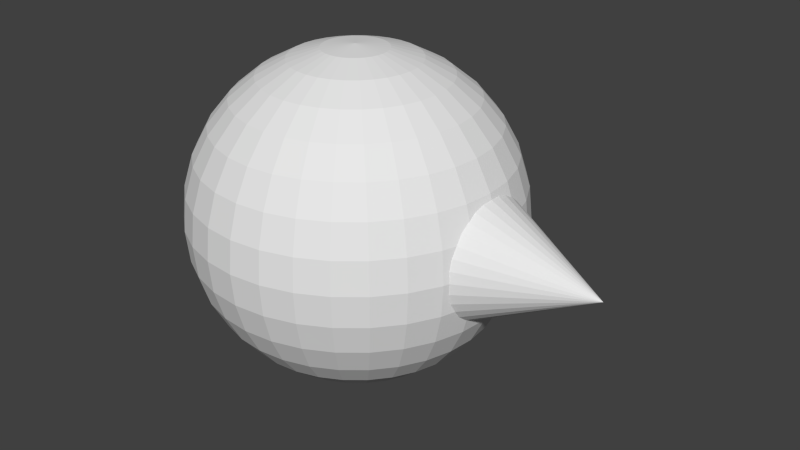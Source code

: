 # Source: charOriented.blend  (saved by Blender 2.65.0; exported with 4.5.12 LTS)
import bpy
from mathutils import Matrix  # noqa: F401  (used for matrix-valued properties, if any)

bpy.ops.wm.read_factory_settings(use_empty=True)
scene = bpy.context.scene
scene.name = 'Scene'

# ---- collections
col_collection_1 = bpy.data.collections.new('Collection 1'); scene.collection.children.link(col_collection_1)

# ---- world
world_world = bpy.data.worlds.new('World'); scene.world = world_world
world_world.color = (0.05088, 0.05088, 0.05088)
world_world.use_sun_shadow = False
world_world.sun_shadow_jitter_overblur = 0.0
world_world.cycles.sampling_method = 'MANUAL'
world_world.cycles.sample_map_resolution = 256

# ---- meshes
me_sphere = bpy.data.meshes.new('Sphere')
me_sphere.from_pydata([(0.8312, 0.3997, -7.782e-08), (0.8312, 0.392, -0.07798), (0.8312, 0.3693, -0.153), (0.8312, 0.3323, -0.2221), (0.8312, 0.2826, -0.2826), (0.8312, 0.2221, -0.3323), (0.8312, 0.153, -0.3693), (0.8312, 0.07798, -0.392), (0.8312, -2.353e-08, -0.3997), (1.631, 5.37e-08, 7.782e-08), (0.8312, -0.07798, -0.392), (0.8312, -0.153, -0.3693), (0.8312, -0.2221, -0.3323), (0.8312, -0.2826, -0.2826), (0.8312, -0.3323, -0.2221), (0.8312, -0.3693, -0.153), (0.8312, -0.392, -0.07798), (0.8312, -0.3997, 5.241e-08), (0.8312, -0.392, 0.07798), (0.8312, -0.3693, 0.153), (0.8312, -0.3323, 0.2221), (0.8312, -0.2826, 0.2826), (0.8312, -0.2221, 0.3323), (0.8312, -0.153, 0.3693), (0.8312, -0.07798, 0.392), (0.8312, 3.322e-07, 0.3997), (0.8312, 0.07798, 0.392), (0.8312, 0.153, 0.3693), (0.8312, 0.2221, 0.3323), (0.8312, 0.2826, 0.2826), (0.8312, 0.3323, 0.2221), (0.8312, 0.3693, 0.153), (0.8312, 0.392, 0.07798), (-0.1951, 0.0, 0.9808), (-0.3827, 0.0, 0.9239), (-0.5556, 0.0, 0.8315), (-0.7071, 0.0, 0.7071), (-0.8315, 0.0, 0.5556), (-0.9239, 0.0, 0.3827), (-0.9808, 0.0, 0.1951), (-1.0, 0.0, 7.55e-08), (-0.9808, 0.0, -0.1951), (-0.9239, 0.0, -0.3827), (-0.8315, 0.0, -0.5556), (-0.7071, 0.0, -0.7071), (-0.5556, 0.0, -0.8315), (-0.3827, 0.0, -0.9239), (-0.1951, 0.0, -0.9808), (-0.1913, 0.03806, 0.9808), (-0.3753, 0.07466, 0.9239), (-0.5449, 0.1084, 0.8315), (-0.6935, 0.1379, 0.7071), (-0.8155, 0.1622, 0.5556), (-0.9061, 0.1802, 0.3827), (-0.9619, 0.1913, 0.1951), (-0.9808, 0.1951, 1.192e-07), (-0.9619, 0.1913, -0.1951), (-0.9061, 0.1802, -0.3827), (-0.8155, 0.1622, -0.5556), (-0.6935, 0.1379, -0.7071), (-0.5449, 0.1084, -0.8315), (-0.3753, 0.07466, -0.9239), (-0.1913, 0.03806, -0.9808), (-0.1802, 0.07466, 0.9808), (-0.3536, 0.1464, 0.9239), (-0.5133, 0.2126, 0.8315), (-0.6533, 0.2706, 0.7071), (-0.7682, 0.3182, 0.5556), (-0.8536, 0.3536, 0.3827), (-0.9061, 0.3753, 0.1951), (-0.9239, 0.3827, 1.192e-07), (-0.9061, 0.3753, -0.1951), (-0.8536, 0.3536, -0.3827), (-0.7682, 0.3182, -0.5556), (-0.6533, 0.2706, -0.7071), (-0.5133, 0.2126, -0.8315), (-0.3536, 0.1464, -0.9239), (-0.1802, 0.07466, -0.9808), (-0.1622, 0.1084, 0.9808), (-0.3182, 0.2126, 0.9239), (-0.4619, 0.3087, 0.8315), (-0.5879, 0.3928, 0.7071), (-0.6913, 0.4619, 0.5556), (-0.7682, 0.5133, 0.3827), (-0.8155, 0.5449, 0.1951), (-0.8315, 0.5556, 1.192e-07), (-0.8155, 0.5449, -0.1951), (-0.7682, 0.5133, -0.3827), (-0.6913, 0.4619, -0.5556), (-0.5879, 0.3928, -0.7071), (-0.4619, 0.3087, -0.8315), (-0.3182, 0.2126, -0.9239), (-0.1622, 0.1084, -0.9808), (-0.1379, 0.1379, 0.9808), (-0.2706, 0.2706, 0.9239), (-0.3928, 0.3928, 0.8315), (-0.5, 0.5, 0.7071), (-0.5879, 0.5879, 0.5556), (-0.6533, 0.6533, 0.3827), (-0.6935, 0.6935, 0.1951), (-0.7071, 0.7071, 1.192e-07), (-0.6935, 0.6935, -0.1951), (-0.6533, 0.6533, -0.3827), (-0.5879, 0.5879, -0.5556), (-0.5, 0.5, -0.7071), (-0.3928, 0.3928, -0.8315), (-0.2706, 0.2706, -0.9239), (-0.1379, 0.1379, -0.9808), (-0.1084, 0.1622, 0.9808), (-0.2126, 0.3182, 0.9239), (-0.3087, 0.4619, 0.8315), (-0.3928, 0.5879, 0.7071), (-0.4619, 0.6913, 0.5556), (-0.5133, 0.7682, 0.3827), (-0.5449, 0.8155, 0.1951), (-0.5556, 0.8315, 1.192e-07), (-0.5449, 0.8155, -0.1951), (-0.5133, 0.7682, -0.3827), (-0.4619, 0.6913, -0.5556), (-0.3928, 0.5879, -0.7071), (-0.3087, 0.4619, -0.8315), (-0.2126, 0.3182, -0.9239), (-0.1084, 0.1622, -0.9808), (-0.07466, 0.1802, 0.9808), (-0.1464, 0.3536, 0.9239), (-0.2126, 0.5133, 0.8315), (-0.2706, 0.6533, 0.7071), (-0.3182, 0.7682, 0.5556), (-0.3536, 0.8536, 0.3827), (-0.3753, 0.9061, 0.1951), (-0.3827, 0.9239, 1.192e-07), (-0.3753, 0.9061, -0.1951), (-0.3536, 0.8536, -0.3827), (-0.3182, 0.7682, -0.5556), (-0.2706, 0.6533, -0.7071), (-0.2126, 0.5133, -0.8315), (-0.1464, 0.3536, -0.9239), (-0.07466, 0.1802, -0.9808), (-0.03806, 0.1913, 0.9808), (-0.07466, 0.3753, 0.9239), (-0.1084, 0.5449, 0.8315), (-0.1379, 0.6935, 0.7071), (-0.1622, 0.8155, 0.5556), (-0.1802, 0.9061, 0.3827), (-0.1913, 0.9619, 0.1951), (-0.1951, 0.9808, 1.192e-07), (-0.1913, 0.9619, -0.1951), (-0.1802, 0.9061, -0.3827), (-0.1622, 0.8155, -0.5556), (-0.1379, 0.6935, -0.7071), (-0.1084, 0.5449, -0.8315), (-0.07466, 0.3753, -0.9239), (-0.03806, 0.1913, -0.9808), (3.344e-07, 0.1951, 0.9808), (3.711e-07, 0.3827, 0.9239), (4.075e-07, 0.5556, 0.8315), (3.591e-07, 0.7071, 0.7071), (4.155e-07, 0.8315, 0.5556), (3.669e-07, 0.9239, 0.3827), (4.298e-07, 0.9808, 0.1951), (4.016e-07, 1.0, 1.192e-07), (3.713e-07, 0.9808, -0.1951), (3.231e-07, 0.9239, -0.3827), (4.155e-07, 0.8315, -0.5556), (3.591e-07, 0.7071, -0.7071), (4.032e-07, 0.5556, -0.8315), (3.289e-07, 0.3827, -0.9239), (3.346e-07, 0.1951, -0.9808), (0.03806, 0.1913, 0.9808), (0.07466, 0.3753, 0.9239), (0.1084, 0.5449, 0.8315), (0.138, 0.6935, 0.7071), (0.1622, 0.8155, 0.5556), (0.1802, 0.9061, 0.3827), (0.1913, 0.9619, 0.1951), (0.1951, 0.9808, 1.192e-07), (0.1913, 0.9619, -0.1951), (0.1802, 0.9061, -0.3827), (0.1622, 0.8155, -0.5556), (0.138, 0.6935, -0.7071), (0.1084, 0.5449, -0.8315), (0.07466, 0.3753, -0.9239), (0.03806, 0.1913, -0.9808), (0.07466, 0.1802, 0.9808), (0.1464, 0.3536, 0.9239), (0.2126, 0.5133, 0.8315), (0.2706, 0.6533, 0.7071), (0.3182, 0.7682, 0.5556), (0.3536, 0.8536, 0.3827), (0.3753, 0.9061, 0.1951), (0.3827, 0.9239, 1.192e-07), (0.3753, 0.9061, -0.1951), (0.3536, 0.8536, -0.3827), (0.3182, 0.7682, -0.5556), (0.2706, 0.6533, -0.7071), (0.2126, 0.5133, -0.8315), (0.1464, 0.3536, -0.9239), (0.07466, 0.1802, -0.9808), (0.1084, 0.1622, 0.9808), (0.2126, 0.3182, 0.9239), (0.3087, 0.4619, 0.8315), (0.3928, 0.5879, 0.7071), (0.4619, 0.6913, 0.5556), (0.5133, 0.7682, 0.3827), (0.5449, 0.8155, 0.1951), (0.5556, 0.8315, 1.192e-07), (0.5449, 0.8155, -0.1951), (0.5133, 0.7682, -0.3827), (0.4619, 0.6913, -0.5556), (0.3928, 0.5879, -0.7071), (0.3087, 0.4619, -0.8315), (0.2126, 0.3182, -0.9239), (0.1084, 0.1622, -0.9808), (0.138, 0.1379, 0.9808), (0.2706, 0.2706, 0.9239), (0.3928, 0.3928, 0.8315), (0.5, 0.5, 0.7071), (0.5879, 0.5879, 0.5556), (0.6533, 0.6533, 0.3827), (0.6935, 0.6935, 0.1951), (0.7071, 0.7071, 1.192e-07), (0.6935, 0.6935, -0.1951), (0.6533, 0.6533, -0.3827), (0.5879, 0.5879, -0.5556), (0.5, 0.5, -0.7071), (0.3928, 0.3928, -0.8315), (0.2706, 0.2706, -0.9239), (0.138, 0.1379, -0.9808), (0.1622, 0.1084, 0.9808), (0.3182, 0.2126, 0.9239), (0.4619, 0.3087, 0.8315), (0.5879, 0.3928, 0.7071), (0.6913, 0.4619, 0.5556), (0.7682, 0.5133, 0.3827), (0.8155, 0.5449, 0.1951), (0.8315, 0.5556, 1.192e-07), (0.8155, 0.5449, -0.1951), (0.7682, 0.5133, -0.3827), (0.6913, 0.4619, -0.5556), (0.5879, 0.3928, -0.7071), (0.4619, 0.3087, -0.8315), (0.3182, 0.2126, -0.9239), (0.1622, 0.1084, -0.9808), (0.1802, 0.07466, 0.9808), (0.3536, 0.1464, 0.9239), (0.5133, 0.2126, 0.8315), (0.6533, 0.2706, 0.7071), (0.7682, 0.3182, 0.5556), (0.8536, 0.3536, 0.3827), (0.9061, 0.3753, 0.1951), (0.9239, 0.3827, 1.192e-07), (0.9061, 0.3753, -0.1951), (0.8536, 0.3536, -0.3827), (0.7682, 0.3182, -0.5556), (0.6533, 0.2706, -0.7071), (0.5133, 0.2126, -0.8315), (0.3536, 0.1464, -0.9239), (0.1802, 0.07466, -0.9808), (0.1913, 0.03806, 0.9808), (0.3753, 0.07466, 0.9239), (0.5449, 0.1084, 0.8315), (0.6935, 0.1379, 0.7071), (0.8155, 0.1622, 0.5556), (0.9061, 0.1802, 0.3827), (0.9619, 0.1913, 0.1951), (0.9808, 0.1951, 1.192e-07), (0.9619, 0.1913, -0.1951), (0.9061, 0.1802, -0.3827), (0.8155, 0.1622, -0.5556), (0.6935, 0.1379, -0.7071), (0.5449, 0.1084, -0.8315), (0.3753, 0.07466, -0.9239), (0.1913, 0.03806, -0.9808), (0.1951, -1.811e-08, 0.9808), (0.3827, -7.168e-08, 0.9239), (0.5556, -1.155e-07, 0.8315), (0.7071, -1.037e-07, 0.7071), (0.8315, -1.455e-07, 0.5556), (0.9239, -6.463e-08, 0.3827), (0.9808, -1.335e-07, 0.1951), (1.0, -1.199e-07, 1.192e-07), (0.9808, -1.129e-07, -0.1951), (0.9239, -3.839e-08, -0.3827), (0.8315, -1.455e-07, -0.5556), (0.7071, -1.037e-07, -0.7071), (0.5556, -1.155e-07, -0.8315), (0.3827, -4.261e-08, -0.9239), (0.1951, -1.47e-08, -0.9808), (0.1913, -0.03806, 0.9808), (0.3753, -0.07466, 0.9239), (0.5449, -0.1084, 0.8315), (0.6935, -0.1379, 0.7071), (0.8155, -0.1622, 0.5556), (0.9061, -0.1802, 0.3827), (0.9619, -0.1913, 0.1951), (0.9808, -0.1951, 1.192e-07), (0.9619, -0.1913, -0.1951), (0.9061, -0.1802, -0.3827), (0.8155, -0.1622, -0.5556), (0.6935, -0.1379, -0.7071), (0.5449, -0.1084, -0.8315), (0.3753, -0.07466, -0.9239), (0.1913, -0.03806, -0.9808), (0.1802, -0.07466, 0.9808), (0.3536, -0.1464, 0.9239), (0.5133, -0.2126, 0.8315), (0.6533, -0.2706, 0.7071), (0.7682, -0.3182, 0.5556), (0.8536, -0.3536, 0.3827), (0.9061, -0.3753, 0.1951), (0.9239, -0.3827, 1.192e-07), (0.9061, -0.3753, -0.1951), (0.8536, -0.3536, -0.3827), (0.7682, -0.3182, -0.5556), (0.6533, -0.2706, -0.7071), (0.5133, -0.2126, -0.8315), (0.3536, -0.1464, -0.9239), (0.1802, -0.07466, -0.9808), (0.1622, -0.1084, 0.9808), (0.3182, -0.2126, 0.9239), (0.4619, -0.3087, 0.8315), (0.5879, -0.3928, 0.7071), (0.6913, -0.4619, 0.5556), (0.7682, -0.5133, 0.3827), (0.8155, -0.5449, 0.1951), (0.8315, -0.5556, 1.192e-07), (0.8155, -0.5449, -0.1951), (0.7682, -0.5133, -0.3827), (0.6913, -0.4619, -0.5556), (0.5879, -0.3928, -0.7071), (0.4619, -0.3087, -0.8315), (0.3182, -0.2126, -0.9239), (0.1622, -0.1084, -0.9808), (0.138, -0.1379, 0.9808), (0.2706, -0.2706, 0.9239), (0.3928, -0.3928, 0.8315), (0.5, -0.5, 0.7071), (0.5879, -0.5879, 0.5556), (0.6533, -0.6533, 0.3827), (0.6935, -0.6935, 0.1951), (0.7071, -0.7071, 1.192e-07), (0.6935, -0.6935, -0.1951), (0.6533, -0.6533, -0.3827), (0.5879, -0.5879, -0.5556), (0.5, -0.5, -0.7071), (0.3928, -0.3928, -0.8315), (0.2706, -0.2706, -0.9239), (0.138, -0.1379, -0.9808), (0.1084, -0.1622, 0.9808), (0.2126, -0.3182, 0.9239), (0.3087, -0.4619, 0.8315), (0.3928, -0.5879, 0.7071), (0.4619, -0.6913, 0.5556), (0.5133, -0.7682, 0.3827), (0.5449, -0.8155, 0.1951), (0.5556, -0.8315, 1.192e-07), (0.5449, -0.8155, -0.1951), (0.5133, -0.7682, -0.3827), (0.4619, -0.6913, -0.5556), (0.3928, -0.5879, -0.7071), (0.3087, -0.4619, -0.8315), (0.2126, -0.3182, -0.9239), (0.1084, -0.1622, -0.9808), (3.258e-07, 0.0, -1.0), (0.07466, -0.1802, 0.9808), (0.1464, -0.3536, 0.9239), (0.2126, -0.5133, 0.8315), (0.2706, -0.6533, 0.7071), (0.3182, -0.7682, 0.5556), (0.3536, -0.8536, 0.3827), (0.3753, -0.9061, 0.1951), (0.3827, -0.9239, 1.192e-07), (0.3753, -0.9061, -0.1951), (0.3536, -0.8536, -0.3827), (0.3182, -0.7682, -0.5556), (0.2706, -0.6533, -0.7071), (0.2126, -0.5133, -0.8315), (0.1464, -0.3536, -0.9239), (0.07466, -0.1802, -0.9808), (0.03806, -0.1913, 0.9808), (0.07466, -0.3753, 0.9239), (0.1084, -0.5449, 0.8315), (0.1379, -0.6935, 0.7071), (0.1622, -0.8155, 0.5556), (0.1802, -0.9061, 0.3827), (0.1913, -0.9619, 0.1951), (0.1951, -0.9808, 1.192e-07), (0.1913, -0.9619, -0.1951), (0.1802, -0.9061, -0.3827), (0.1622, -0.8155, -0.5556), (0.1379, -0.6935, -0.7071), (0.1084, -0.5449, -0.8315), (0.07466, -0.3753, -0.9239), (0.03806, -0.1913, -0.9808), (2.945e-07, -0.1951, 0.9808), (2.131e-07, -0.3827, 0.9239), (1.648e-07, -0.5556, 0.8315), (1.87e-07, -0.7071, 0.7071), (1.452e-07, -0.8315, 0.5556), (1.499e-07, -0.9239, 0.3827), (1.98e-07, -0.9808, 0.1951), (1.123e-07, -1.0, 1.192e-07), (8.41e-08, -0.9808, -0.1951), (2.725e-07, -0.9239, -0.3827), (1.452e-07, -0.8315, -0.5556), (1.87e-07, -0.7071, -0.7071), (1.648e-07, -0.5556, -0.8315), (2.553e-07, -0.3827, -0.9239), (2.95e-07, -0.1951, -0.9808), (-0.03806, -0.1913, 0.9808), (-0.07466, -0.3753, 0.9239), (-0.1084, -0.5449, 0.8315), (-0.1379, -0.6935, 0.7071), (-0.1622, -0.8155, 0.5556), (-0.1802, -0.9061, 0.3827), (-0.1913, -0.9619, 0.1951), (-0.1951, -0.9808, 1.192e-07), (-0.1913, -0.9619, -0.1951), (-0.1802, -0.9061, -0.3827), (-0.1622, -0.8155, -0.5556), (-0.1379, -0.6935, -0.7071), (-0.1084, -0.5449, -0.8315), (-0.07466, -0.3753, -0.9239), (-0.03806, -0.1913, -0.9808), (-0.07466, -0.1802, 0.9808), (-0.1464, -0.3536, 0.9239), (-0.2126, -0.5133, 0.8315), (-0.2706, -0.6533, 0.7071), (-0.3182, -0.7682, 0.5556), (-0.3536, -0.8536, 0.3827), (-0.3753, -0.9061, 0.1951), (-0.3827, -0.9239, 1.192e-07), (-0.3753, -0.9061, -0.1951), (-0.3536, -0.8536, -0.3827), (-0.3182, -0.7682, -0.5556), (-0.2706, -0.6533, -0.7071), (-0.2126, -0.5133, -0.8315), (-0.1464, -0.3536, -0.9239), (-0.07466, -0.1802, -0.9808), (-0.1084, -0.1622, 0.9808), (-0.2126, -0.3182, 0.9239), (-0.3087, -0.4619, 0.8315), (-0.3928, -0.5879, 0.7071), (-0.4619, -0.6913, 0.5556), (-0.5133, -0.7682, 0.3827), (-0.5449, -0.8155, 0.1951), (-0.5556, -0.8315, 1.192e-07), (-0.5449, -0.8155, -0.1951), (-0.5133, -0.7682, -0.3827), (-0.4619, -0.6913, -0.5556), (-0.3928, -0.5879, -0.7071), (-0.3087, -0.4619, -0.8315), (-0.2126, -0.3182, -0.9239), (-0.1084, -0.1622, -0.9808), (-0.1379, -0.1379, 0.9808), (-0.2706, -0.2706, 0.9239), (-0.3928, -0.3928, 0.8315), (-0.5, -0.5, 0.7071), (-0.5879, -0.5879, 0.5556), (-0.6533, -0.6533, 0.3827), (-0.6935, -0.6935, 0.1951), (-0.7071, -0.7071, 1.192e-07), (-0.6935, -0.6935, -0.1951), (-0.6533, -0.6533, -0.3827), (-0.5879, -0.5879, -0.5556), (-0.5, -0.5, -0.7071), (-0.3928, -0.3928, -0.8315), (-0.2706, -0.2706, -0.9239), (-0.1379, -0.1379, -0.9808), (-0.1622, -0.1084, 0.9808), (-0.3182, -0.2126, 0.9239), (-0.4619, -0.3087, 0.8315), (-0.5879, -0.3928, 0.7071), (-0.6913, -0.4619, 0.5556), (-0.7682, -0.5133, 0.3827), (-0.8155, -0.5449, 0.1951), (-0.8315, -0.5556, 1.192e-07), (-0.8155, -0.5449, -0.1951), (-0.7682, -0.5133, -0.3827), (-0.6913, -0.4619, -0.5556), (-0.5879, -0.3928, -0.7071), (-0.4619, -0.3087, -0.8315), (-0.3182, -0.2126, -0.9239), (-0.1622, -0.1084, -0.9808), (2.48e-08, -1.247e-07, 1.0), (-0.1802, -0.07466, 0.9808), (-0.3536, -0.1464, 0.9239), (-0.5133, -0.2126, 0.8315), (-0.6533, -0.2706, 0.7071), (-0.7682, -0.3182, 0.5556), (-0.8536, -0.3536, 0.3827), (-0.9061, -0.3753, 0.1951), (-0.9239, -0.3827, 1.192e-07), (-0.9061, -0.3753, -0.1951), (-0.8536, -0.3536, -0.3827), (-0.7682, -0.3182, -0.5556), (-0.6533, -0.2706, -0.7071), (-0.5133, -0.2126, -0.8315), (-0.3536, -0.1464, -0.9239), (-0.1802, -0.07466, -0.9808), (-0.1913, -0.03806, 0.9808), (-0.3753, -0.07466, 0.9239), (-0.5449, -0.1084, 0.8315), (-0.6935, -0.1379, 0.7071), (-0.8155, -0.1622, 0.5556), (-0.9061, -0.1802, 0.3827), (-0.9619, -0.1913, 0.1951), (-0.9808, -0.1951, 1.192e-07), (-0.9619, -0.1913, -0.1951), (-0.9061, -0.1802, -0.3827), (-0.8155, -0.1622, -0.5556), (-0.6935, -0.1379, -0.7071), (-0.5449, -0.1084, -0.8315), (-0.3753, -0.07466, -0.9239), (-0.1913, -0.03806, -0.9808)], [], [(31, 9, 32), (0, 9, 1), (32, 9, 0), (1, 9, 2), (30, 9, 31), (29, 9, 30), (28, 9, 29), (27, 9, 28), (26, 9, 27), (25, 9, 26), (24, 9, 25), (23, 9, 24), (22, 9, 23), (21, 9, 22), (20, 9, 21), (19, 9, 20), (18, 9, 19), (17, 9, 18), (16, 9, 17), (15, 9, 16), (14, 9, 15), (13, 9, 14), (12, 9, 13), (11, 9, 12), (10, 9, 11), (8, 9, 10), (7, 9, 8), (6, 9, 7), (5, 9, 6), (4, 9, 5), (3, 9, 4), (2, 9, 3), (0, 1, 2, 3, 4, 5, 6, 7, 8, 10, 11, 12, 13, 14, 15, 16, 17, 18, 19, 20, 21, 22, 23, 24, 25, 26, 27, 28, 29, 30, 31, 32), (46, 45, 60, 61), (41, 40, 55, 56), (36, 35, 50, 51), (47, 46, 61, 62), (42, 41, 56, 57), (37, 36, 51, 52), (43, 42, 57, 58), (38, 37, 52, 53), (44, 43, 58, 59), (39, 38, 53, 54), (34, 33, 48, 49), (45, 44, 59, 60), (40, 39, 54, 55), (35, 34, 49, 50), (50, 49, 64, 65), (61, 60, 75, 76), (56, 55, 70, 71), (51, 50, 65, 66), (62, 61, 76, 77), (57, 56, 71, 72), (52, 51, 66, 67), (58, 57, 72, 73), (53, 52, 67, 68), (59, 58, 73, 74), (54, 53, 68, 69), (49, 48, 63, 64), (60, 59, 74, 75), (55, 54, 69, 70), (69, 68, 83, 84), (64, 63, 78, 79), (75, 74, 89, 90), (70, 69, 84, 85), (65, 64, 79, 80), (76, 75, 90, 91), (71, 70, 85, 86), (66, 65, 80, 81), (77, 76, 91, 92), (72, 71, 86, 87), (67, 66, 81, 82), (73, 72, 87, 88), (68, 67, 82, 83), (74, 73, 88, 89), (88, 87, 102, 103), (83, 82, 97, 98), (89, 88, 103, 104), (84, 83, 98, 99), (79, 78, 93, 94), (90, 89, 104, 105), (85, 84, 99, 100), (80, 79, 94, 95), (91, 90, 105, 106), (86, 85, 100, 101), (81, 80, 95, 96), (92, 91, 106, 107), (87, 86, 101, 102), (82, 81, 96, 97), (107, 106, 121, 122), (102, 101, 116, 117), (97, 96, 111, 112), (103, 102, 117, 118), (98, 97, 112, 113), (104, 103, 118, 119), (99, 98, 113, 114), (94, 93, 108, 109), (105, 104, 119, 120), (100, 99, 114, 115), (95, 94, 109, 110), (106, 105, 120, 121), (101, 100, 115, 116), (96, 95, 110, 111), (121, 120, 135, 136), (116, 115, 130, 131), (111, 110, 125, 126), (122, 121, 136, 137), (117, 116, 131, 132), (112, 111, 126, 127), (118, 117, 132, 133), (113, 112, 127, 128), (119, 118, 133, 134), (114, 113, 128, 129), (109, 108, 123, 124), (120, 119, 134, 135), (115, 114, 129, 130), (110, 109, 124, 125), (124, 123, 138, 139), (135, 134, 149, 150), (130, 129, 144, 145), (125, 124, 139, 140), (136, 135, 150, 151), (131, 130, 145, 146), (126, 125, 140, 141), (137, 136, 151, 152), (132, 131, 146, 147), (127, 126, 141, 142), (133, 132, 147, 148), (128, 127, 142, 143), (134, 133, 148, 149), (129, 128, 143, 144), (143, 142, 157, 158), (149, 148, 163, 164), (144, 143, 158, 159), (139, 138, 153, 154), (150, 149, 164, 165), (145, 144, 159, 160), (140, 139, 154, 155), (151, 150, 165, 166), (146, 145, 160, 161), (141, 140, 155, 156), (152, 151, 166, 167), (147, 146, 161, 162), (142, 141, 156, 157), (148, 147, 162, 163), (162, 161, 176, 177), (157, 156, 171, 172), (163, 162, 177, 178), (158, 157, 172, 173), (164, 163, 178, 179), (159, 158, 173, 174), (154, 153, 168, 169), (165, 164, 179, 180), (160, 159, 174, 175), (155, 154, 169, 170), (166, 165, 180, 181), (161, 160, 175, 176), (156, 155, 170, 171), (167, 166, 181, 182), (181, 180, 195, 196), (176, 175, 190, 191), (171, 170, 185, 186), (182, 181, 196, 197), (177, 176, 191, 192), (172, 171, 186, 187), (178, 177, 192, 193), (173, 172, 187, 188), (179, 178, 193, 194), (174, 173, 188, 189), (169, 168, 183, 184), (180, 179, 194, 195), (175, 174, 189, 190), (170, 169, 184, 185), (184, 183, 198, 199), (195, 194, 209, 210), (190, 189, 204, 205), (185, 184, 199, 200), (196, 195, 210, 211), (191, 190, 205, 206), (186, 185, 200, 201), (197, 196, 211, 212), (192, 191, 206, 207), (187, 186, 201, 202), (193, 192, 207, 208), (188, 187, 202, 203), (194, 193, 208, 209), (189, 188, 203, 204), (203, 202, 217, 218), (209, 208, 223, 224), (204, 203, 218, 219), (199, 198, 213, 214), (210, 209, 224, 225), (205, 204, 219, 220), (200, 199, 214, 215), (211, 210, 225, 226), (206, 205, 220, 221), (201, 200, 215, 216), (212, 211, 226, 227), (207, 206, 221, 222), (202, 201, 216, 217), (208, 207, 222, 223), (222, 221, 236, 237), (217, 216, 231, 232), (223, 222, 237, 238), (218, 217, 232, 233), (224, 223, 238, 239), (219, 218, 233, 234), (214, 213, 228, 229), (225, 224, 239, 240), (220, 219, 234, 235), (215, 214, 229, 230), (226, 225, 240, 241), (221, 220, 235, 236), (216, 215, 230, 231), (227, 226, 241, 242), (241, 240, 255, 256), (236, 235, 250, 251), (231, 230, 245, 246), (242, 241, 256, 257), (237, 236, 251, 252), (232, 231, 246, 247), (238, 237, 252, 253), (233, 232, 247, 248), (239, 238, 253, 254), (234, 233, 248, 249), (229, 228, 243, 244), (240, 239, 254, 255), (235, 234, 249, 250), (230, 229, 244, 245), (255, 254, 269, 270), (250, 249, 264, 265), (245, 244, 259, 260), (256, 255, 270, 271), (251, 250, 265, 266), (246, 245, 260, 261), (257, 256, 271, 272), (252, 251, 266, 267), (247, 246, 261, 262), (253, 252, 267, 268), (248, 247, 262, 263), (254, 253, 268, 269), (249, 248, 263, 264), (244, 243, 258, 259), (269, 268, 283, 284), (264, 263, 278, 279), (259, 258, 273, 274), (270, 269, 284, 285), (265, 264, 279, 280), (260, 259, 274, 275), (271, 270, 285, 286), (266, 265, 280, 281), (261, 260, 275, 276), (272, 271, 286, 287), (267, 266, 281, 282), (262, 261, 276, 277), (268, 267, 282, 283), (263, 262, 277, 278), (277, 276, 291, 292), (283, 282, 297, 298), (278, 277, 292, 293), (284, 283, 298, 299), (279, 278, 293, 294), (274, 273, 288, 289), (285, 284, 299, 300), (280, 279, 294, 295), (275, 274, 289, 290), (286, 285, 300, 301), (281, 280, 295, 296), (276, 275, 290, 291), (287, 286, 301, 302), (282, 281, 296, 297), (296, 295, 310, 311), (291, 290, 305, 306), (302, 301, 316, 317), (297, 296, 311, 312), (292, 291, 306, 307), (298, 297, 312, 313), (293, 292, 307, 308), (299, 298, 313, 314), (294, 293, 308, 309), (289, 288, 303, 304), (300, 299, 314, 315), (295, 294, 309, 310), (290, 289, 304, 305), (301, 300, 315, 316), (315, 314, 329, 330), (310, 309, 324, 325), (305, 304, 319, 320), (316, 315, 330, 331), (311, 310, 325, 326), (306, 305, 320, 321), (317, 316, 331, 332), (312, 311, 326, 327), (307, 306, 321, 322), (313, 312, 327, 328), (308, 307, 322, 323), (314, 313, 328, 329), (309, 308, 323, 324), (304, 303, 318, 319), (329, 328, 343, 344), (324, 323, 338, 339), (319, 318, 333, 334), (330, 329, 344, 345), (325, 324, 339, 340), (320, 319, 334, 335), (331, 330, 345, 346), (326, 325, 340, 341), (321, 320, 335, 336), (332, 331, 346, 347), (327, 326, 341, 342), (322, 321, 336, 337), (328, 327, 342, 343), (323, 322, 337, 338), (337, 336, 351, 352), (343, 342, 357, 358), (338, 337, 352, 353), (344, 343, 358, 359), (339, 338, 353, 354), (334, 333, 348, 349), (345, 344, 359, 360), (340, 339, 354, 355), (335, 334, 349, 350), (346, 345, 360, 361), (341, 340, 355, 356), (336, 335, 350, 351), (347, 346, 361, 362), (342, 341, 356, 357), (356, 355, 371, 372), (351, 350, 366, 367), (362, 361, 377, 378), (357, 356, 372, 373), (352, 351, 367, 368), (358, 357, 373, 374), (353, 352, 368, 369), (359, 358, 374, 375), (354, 353, 369, 370), (349, 348, 364, 365), (360, 359, 375, 376), (355, 354, 370, 371), (350, 349, 365, 366), (361, 360, 376, 377), (376, 375, 390, 391), (371, 370, 385, 386), (366, 365, 380, 381), (377, 376, 391, 392), (372, 371, 386, 387), (367, 366, 381, 382), (378, 377, 392, 393), (373, 372, 387, 388), (368, 367, 382, 383), (374, 373, 388, 389), (369, 368, 383, 384), (375, 374, 389, 390), (370, 369, 384, 385), (365, 364, 379, 380), (390, 389, 404, 405), (385, 384, 399, 400), (380, 379, 394, 395), (391, 390, 405, 406), (386, 385, 400, 401), (381, 380, 395, 396), (392, 391, 406, 407), (387, 386, 401, 402), (382, 381, 396, 397), (393, 392, 407, 408), (388, 387, 402, 403), (383, 382, 397, 398), (389, 388, 403, 404), (384, 383, 398, 399), (404, 403, 418, 419), (399, 398, 413, 414), (405, 404, 419, 420), (400, 399, 414, 415), (395, 394, 409, 410), (406, 405, 420, 421), (401, 400, 415, 416), (396, 395, 410, 411), (407, 406, 421, 422), (402, 401, 416, 417), (397, 396, 411, 412), (408, 407, 422, 423), (403, 402, 417, 418), (398, 397, 412, 413), (412, 411, 426, 427), (423, 422, 437, 438), (418, 417, 432, 433), (413, 412, 427, 428), (419, 418, 433, 434), (414, 413, 428, 429), (420, 419, 434, 435), (415, 414, 429, 430), (410, 409, 424, 425), (421, 420, 435, 436), (416, 415, 430, 431), (411, 410, 425, 426), (422, 421, 436, 437), (417, 416, 431, 432), (431, 430, 445, 446), (426, 425, 440, 441), (437, 436, 451, 452), (432, 431, 446, 447), (427, 426, 441, 442), (438, 437, 452, 453), (433, 432, 447, 448), (428, 427, 442, 443), (434, 433, 448, 449), (429, 428, 443, 444), (435, 434, 449, 450), (430, 429, 444, 445), (425, 424, 439, 440), (436, 435, 450, 451), (450, 449, 464, 465), (445, 444, 459, 460), (440, 439, 454, 455), (451, 450, 465, 466), (446, 445, 460, 461), (441, 440, 455, 456), (452, 451, 466, 467), (447, 446, 461, 462), (442, 441, 456, 457), (453, 452, 467, 468), (448, 447, 462, 463), (443, 442, 457, 458), (449, 448, 463, 464), (444, 443, 458, 459), (464, 463, 478, 479), (459, 458, 473, 474), (465, 464, 479, 480), (460, 459, 474, 475), (455, 454, 469, 470), (466, 465, 480, 481), (461, 460, 475, 476), (456, 455, 470, 471), (467, 466, 481, 482), (462, 461, 476, 477), (457, 456, 471, 472), (468, 467, 482, 483), (463, 462, 477, 478), (458, 457, 472, 473), (472, 471, 487, 488), (483, 482, 498, 499), (478, 477, 493, 494), (473, 472, 488, 489), (479, 478, 494, 495), (474, 473, 489, 490), (480, 479, 495, 496), (475, 474, 490, 491), (470, 469, 485, 486), (481, 480, 496, 497), (476, 475, 491, 492), (471, 470, 486, 487), (482, 481, 497, 498), (477, 476, 492, 493), (492, 491, 506, 507), (487, 486, 501, 502), (498, 497, 512, 513), (493, 492, 507, 508), (488, 487, 502, 503), (499, 498, 513, 514), (494, 493, 508, 509), (489, 488, 503, 504), (495, 494, 509, 510), (490, 489, 504, 505), (496, 495, 510, 511), (491, 490, 505, 506), (486, 485, 500, 501), (497, 496, 511, 512), (363, 47, 62), (33, 484, 48), (363, 62, 77), (48, 484, 63), (363, 77, 92), (63, 484, 78), (78, 484, 93), (363, 92, 107), (363, 107, 122), (93, 484, 108), (363, 122, 137), (108, 484, 123), (363, 137, 152), (123, 484, 138), (138, 484, 153), (363, 152, 167), (363, 167, 182), (153, 484, 168), (363, 182, 197), (168, 484, 183), (363, 197, 212), (183, 484, 198), (198, 484, 213), (363, 212, 227), (363, 227, 242), (213, 484, 228), (363, 242, 257), (228, 484, 243), (363, 257, 272), (243, 484, 258), (258, 484, 273), (363, 272, 287), (363, 287, 302), (273, 484, 288), (363, 302, 317), (288, 484, 303), (363, 317, 332), (303, 484, 318), (318, 484, 333), (363, 332, 347), (363, 347, 362), (333, 484, 348), (363, 362, 378), (348, 484, 364), (363, 378, 393), (364, 484, 379), (363, 393, 408), (379, 484, 394), (363, 408, 423), (394, 484, 409), (363, 423, 438), (409, 484, 424), (363, 438, 453), (424, 484, 439), (363, 453, 468), (439, 484, 454), (363, 468, 483), (454, 484, 469), (363, 483, 499), (469, 484, 485), (363, 499, 514), (485, 484, 500), (511, 510, 43, 44), (506, 505, 38, 39), (501, 500, 33, 34), (512, 511, 44, 45), (507, 506, 39, 40), (502, 501, 34, 35), (513, 512, 45, 46), (508, 507, 40, 41), (503, 502, 35, 36), (514, 513, 46, 47), (509, 508, 41, 42), (504, 503, 36, 37), (363, 514, 47), (510, 509, 42, 43), (505, 504, 37, 38), (500, 484, 33)])
me_sphere.use_remesh_preserve_volume = False
me_sphere.use_remesh_preserve_attributes = False
me_sphere.use_mirror_vertex_groups = False
me_sphere.update()

# ---- objects
ob_sphere = bpy.data.objects.new('Sphere', me_sphere)

# ---- transforms, parenting, visibility, modifiers, constraints
ob_sphere.location = (0.0, 0.0, 0.0)
ob_sphere.lineart.crease_threshold = 0.0

# ---- collection membership
col_collection_1.objects.link(ob_sphere)

# ---- scene / render settings (as saved in the file)
scene.frame_start = 1; scene.frame_end = 250; scene.frame_set(1)
scene.render.engine = 'BLENDER_EEVEE_NEXT'
scene.render.image_settings.color_mode = 'RGB'
scene.render.image_settings.compression = 90
scene.render.resolution_percentage = 50
scene.render.dither_intensity = 0.0
scene.render.bake_margin = 2
scene.render.bake_bias = 0.0
scene.cycles.use_denoising = False
scene.cycles.samples = 10
scene.cycles.sampling_pattern = 'TABULATED_SOBOL'
scene.cycles.light_sampling_threshold = 0.0
scene.cycles.use_adaptive_sampling = False
scene.cycles.use_light_tree = False
scene.cycles.blur_glossy = 0.0
scene.cycles.volume_bounces = 1
scene.cycles.pixel_filter_type = 'GAUSSIAN'
scene.cycles.sample_clamp_indirect = 0.0
scene.view_settings.view_transform = 'Standard'
bpy.context.view_layer.update()

# ---- added for rendering (the .blend has no active camera and no usable light): camera, sun
cam_auto = bpy.data.cameras.new('AutoCamera')
cam_auto.lens = 50.0
cam_auto.sensor_width = 36.0
cam_auto.clip_end = 1000.0
ob_auto_camera = bpy.data.objects.new('AutoCamera', cam_auto)
scene.collection.objects.link(ob_auto_camera)
ob_auto_camera.location = (3.88915, -4.2886, 2.85907)
ob_auto_camera.rotation_euler = (1.09748, -7.21219e-08, 0.694738)
scene.camera = ob_auto_camera
light_auto_sun = bpy.data.lights.new('AutoSun', 'SUN')
light_auto_sun.energy = 3.0
light_auto_sun.angle = 0.0523599
ob_auto_sun = bpy.data.objects.new('AutoSun', light_auto_sun)
scene.collection.objects.link(ob_auto_sun)
ob_auto_sun.rotation_euler = (0.872665, 0.174533, 0.523599)
bpy.context.view_layer.update()
